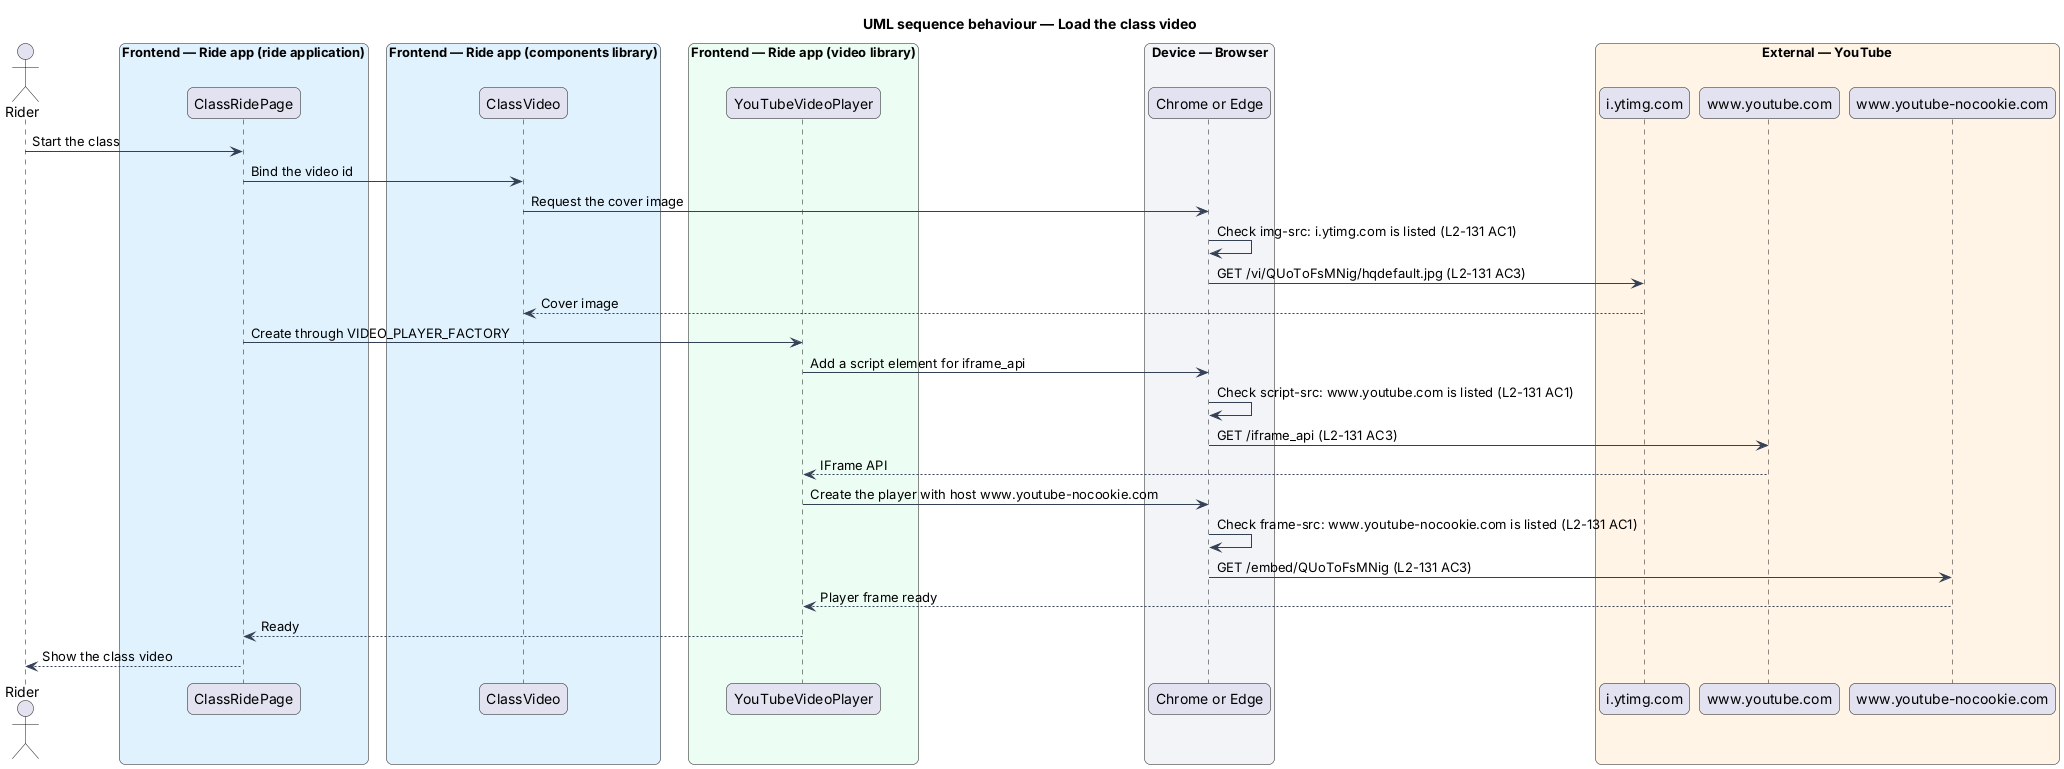

The diagram above was rendered by PlantUML. Its source (embedded in the PNG):
@startuml
title UML sequence behaviour — Load the class video
skinparam backgroundColor #FFFFFF
skinparam shadowing false
skinparam roundcorner 12
skinparam defaultFontName Arial
skinparam ArrowColor #344054
skinparam rectangle {
  BorderColor #344054
  FontColor #101828
}
skinparam package {
  BorderColor #667085
  FontColor #101828
  BackgroundColor #F9FAFB
}
actor "Rider" as rider
box "Frontend — Ride app (ride application)" #E0F2FE
  participant "ClassRidePage" as page
end box
box "Frontend — Ride app (components library)" #E0F2FE
  participant "ClassVideo" as cover
end box
box "Frontend — Ride app (video library)" #ECFDF3
  participant "YouTubeVideoPlayer" as player
end box
box "Device — Browser" #F2F4F7
  participant "Chrome or Edge" as browser
end box
box "External — YouTube" #FFF4E5
  participant "i.ytimg.com" as ytimg
  participant "www.youtube.com" as yt
  participant "www.youtube-nocookie.com" as nocookie
end box
rider -> page : Start the class
page -> cover : Bind the video id
cover -> browser : Request the cover image
browser -> browser : Check img-src: i.ytimg.com is listed (L2-131 AC1)
browser -> ytimg : GET /vi/QUoToFsMNig/hqdefault.jpg (L2-131 AC3)
ytimg --> cover : Cover image
page -> player : Create through VIDEO_PLAYER_FACTORY
player -> browser : Add a script element for iframe_api
browser -> browser : Check script-src: www.youtube.com is listed (L2-131 AC1)
browser -> yt : GET /iframe_api (L2-131 AC3)
yt --> player : IFrame API
player -> browser : Create the player with host www.youtube-nocookie.com
browser -> browser : Check frame-src: www.youtube-nocookie.com is listed (L2-131 AC1)
browser -> nocookie : GET /embed/QUoToFsMNig (L2-131 AC3)
nocookie --> player : Player frame ready
player --> page : Ready
page --> rider : Show the class video
@enduml